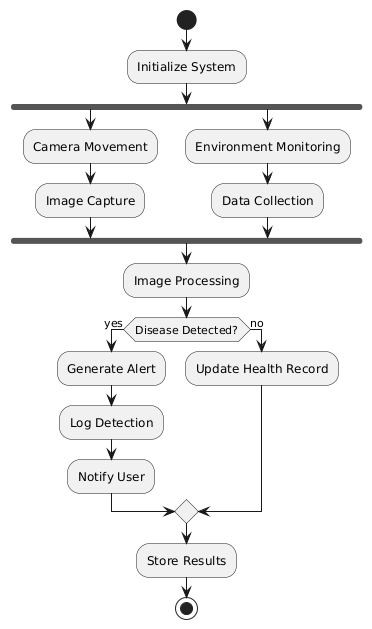

The diagram above was rendered by PlantUML. Its source (embedded in the PNG):
@startuml
start

:Initialize System;

fork
  :Camera Movement;
  :Image Capture;
fork again
  :Environment Monitoring;
  :Data Collection;
end fork

:Image Processing;

if (Disease Detected?) then (yes)
  :Generate Alert;
  :Log Detection;
  :Notify User;
else (no)
  :Update Health Record;
endif

:Store Results;

stop
@enduml